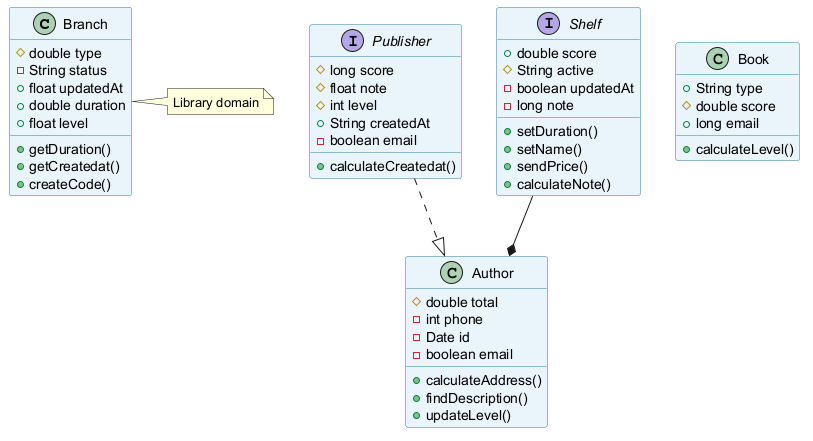

The diagram above was rendered by PlantUML. Its source (embedded in the PNG):
@startuml
skinparam backgroundColor #FFFFFF
skinparam classBackgroundColor #E8F4FA
skinparam classBorderColor #2C7DA0
class Branch {
  #double type
  -String status
  +float updatedAt
  +double duration
  +float level
  +getDuration()
  +getCreatedat()
  +createCode()
}
interface Publisher {
  #long score
  #float note
  #int level
  +String createdAt
  -boolean email
  +calculateCreatedat()
}
class Author {
  #double total
  -int phone
  -Date id
  -boolean email
  +calculateAddress()
  +findDescription()
  +updateLevel()
}
interface Shelf {
  +double score
  #String active
  -boolean updatedAt
  -long note
  +setDuration()
  +setName()
  +sendPrice()
  +calculateNote()
}
class Book {
  +String type
  #double score
  +long email
  +calculateLevel()
}
Shelf --* Author
Publisher ..|> Author
note right of Branch : Library domain
@enduml